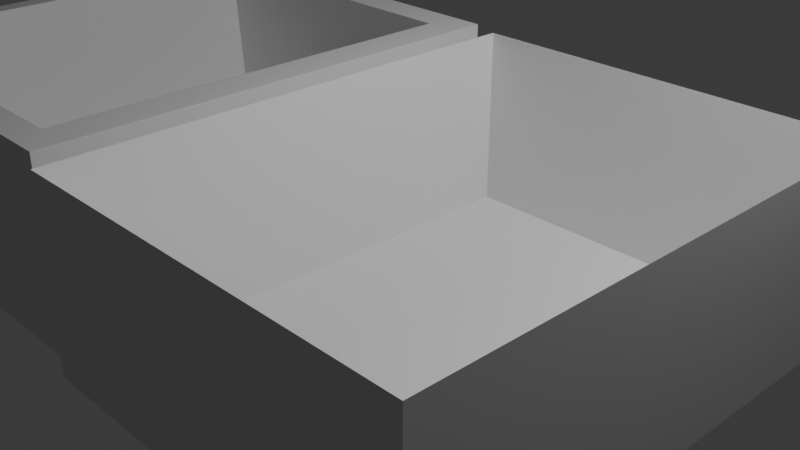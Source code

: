 # Source: SentouBath.blend  (saved by Blender 5.2.44; exported with 4.5.12 LTS)
import bpy
from mathutils import Matrix  # noqa: F401  (used for matrix-valued properties, if any)

bpy.ops.wm.read_factory_settings(use_empty=True)
scene = bpy.context.scene
scene.name = 'Scene'

# ---- collections
col_collection = bpy.data.collections.new('Collection'); scene.collection.children.link(col_collection)

# ---- materials (node trees are filled in below, after node groups)
mat_material = bpy.data.materials.new('Material')
mat_material.alpha_threshold = 0.0
mat_material.use_backface_culling_lightprobe_volume = False
mat_material.roughness = 0.5
mat_material.line_color = (0.0, 0.0, 0.0, 1.0)

# ---- material node trees
mat_material.use_nodes = True; mat_material.node_tree.nodes.clear()
_N = mat_material.node_tree.nodes; _L = mat_material.node_tree.links
n0 = _N.new('ShaderNodeOutputMaterial'); n0.name = 'Material Output'; n0.location = (200, 100)
n1 = _N.new('ShaderNodeBsdfPrincipled'); n1.name = 'Principled BSDF'; n1.location = (-200, 100)
n1.inputs[10].default_value = 0.005
_L.new(n1.outputs[0], n0.inputs[0])
n0.is_active_output = True

# ---- world
world_world = bpy.data.worlds.new('World'); scene.world = world_world
world_world.use_nodes = True; world_world.node_tree.nodes.clear()
_N = world_world.node_tree.nodes; _L = world_world.node_tree.links
n0 = _N.new('ShaderNodeOutputWorld'); n0.name = 'World Output'; n0.location = (200, 100)
n1 = _N.new('ShaderNodeBackground'); n1.name = 'Background'; n1.location = (-200, 100)
n1.inputs[0].default_value = (0.05088, 0.05088, 0.05088, 1.0)
_L.new(n1.outputs[0], n0.inputs[0])
n0.is_active_output = True
world_world.color = (0.05088, 0.05088, 0.05088)
world_world.sun_shadow_jitter_overblur = 0.0

# ---- cameras
cam_camera = bpy.data.cameras.new('Camera')
cam_camera.clip_end = 100.0
cam_camera.ortho_scale = 7.314

# ---- lights
light_light = bpy.data.lights.new('Light', 'POINT')
light_light.energy = 1000.0
light_light.shadow_soft_size = 0.1

# ---- meshes
me_cube_001 = bpy.data.meshes.new('Cube.001')
me_cube_001.from_pydata([(-1.0, -1.0, -1.0), (-1.0, -1.0, 1.0), (-1.0, 1.0, -1.0), (-1.0, 1.0, 1.0), (1.0, -1.0, -1.0), (1.0, -1.0, 1.0), (1.0, 1.0, -1.0), (1.0, 1.0, 1.0)], [], [(0, 1, 3, 2), (2, 3, 7, 6), (6, 7, 5, 4), (4, 5, 1, 0), (2, 6, 4, 0)])
_uv = me_cube_001.uv_layers.new(name='UVMap')
_uv.uv.foreach_set('vector', [0.375, 0.0, 0.625, 0.0, 0.625, 0.25, 0.375, 0.25, 0.375, 0.25, 0.625, 0.25, 0.625, 0.5, 0.375, 0.5, 0.375, 0.5, 0.625, 0.5, 0.625, 0.75, 0.375, 0.75, 0.375, 0.75, 0.625, 0.75, 0.625, 1.0, 0.375, 1.0, 0.125, 0.5, 0.375, 0.5, 0.375, 0.75, 0.125, 0.75])
me_cube_001.update()
me_cube = bpy.data.meshes.new('Cube')
me_cube.from_pydata([(1.002, 1.002, 1.002), (1.002, 1.002, -1.002), (1.002, -1.002, 1.002), (1.002, -1.002, -1.002), (-1.002, 1.002, 1.002), (-1.002, 1.002, -1.002), (-1.002, -1.002, 1.002), (-1.002, -1.002, -1.002), (-1.002, 0.8631, -1.002), (1.002, 0.8631, 1.002), (-1.002, 0.8631, 1.002), (1.002, 0.8631, -1.002), (-0.9003, 1.002, -1.002), (-0.9003, -1.002, 1.002), (-0.9003, -1.002, -1.002), (-0.9003, 1.002, 1.002), (-0.8351, 0.8631, -1.002), (-0.9003, 0.8631, 1.002), (0.8228, -1.002, -1.002), (0.8228, 1.002, 1.002), (0.8228, 0.8631, 1.002), (0.8228, 1.002, -1.002), (0.8228, -1.002, 1.002), (0.8228, 0.8631, -1.002), (-1.002, -0.8845, -1.002), (1.002, -0.8845, 1.002), (-1.002, -0.8845, 1.002), (1.002, -0.8845, -1.002), (-0.8351, -0.8845, -1.002), (-0.9003, -0.8845, 1.002), (0.8228, -0.8845, 1.002), (0.8228, -0.8845, -1.002), (-1.002, -0.8845, -6.442), (-1.002, -1.002, -6.442), (-0.9003, 1.002, -6.442), (-1.002, 1.002, -6.442), (0.8228, -1.002, -6.442), (1.002, -1.002, -6.442), (1.002, 0.8631, -6.442), (1.002, 1.002, -6.442), (-1.002, 0.8631, -6.442), (1.002, -0.8845, -6.442), (-0.9003, 0.8631, -6.442), (0.8228, 1.002, -6.442), (-0.9003, -1.002, -6.442), (0.8228, 0.8631, -6.442), (-0.9003, -0.8845, -6.442), (0.8228, -0.8845, -6.442), (0.4896, 1.002, -1.002), (0.4896, -1.002, 1.002), (0.5022, 0.8631, -1.002), (0.4896, -1.002, -1.002), (0.4896, 1.002, 1.002), (0.4896, 0.8631, 1.002), (0.5022, -0.8845, -1.002), (0.4896, -0.8845, 1.002), (0.4896, 1.002, -6.442), (0.4896, 0.8631, -6.442), (0.4896, -1.002, -6.442), (0.4896, -0.8845, -6.442), (-1.002, 0.6129, 1.002), (1.002, 0.6129, -1.002), (-1.002, 0.6129, -1.002), (1.002, 0.6129, 1.002), (-0.8351, 0.6129, -1.002), (-0.9003, 0.6129, 1.002), (0.8228, 0.6129, 1.002), (0.8228, 0.6129, -1.002), (1.002, 0.6129, -6.442), (-1.002, 0.6129, -6.442), (-0.9003, 0.6129, -6.442), (0.8228, 0.6129, -6.442), (0.4896, 0.6129, 1.002), (0.5022, 0.6129, -1.002)], [], [(29, 26, 6, 13), (14, 13, 6, 7), (8, 10, 4, 5), (54, 31, 47, 59), (27, 25, 2, 3), (21, 19, 0, 1), (1, 0, 9, 11), (7, 24, 32, 33), (62, 60, 10, 8), (15, 4, 10, 17), (52, 15, 17, 53), (14, 7, 33, 44), (5, 4, 15, 12), (62, 8, 40, 69), (51, 49, 13, 14), (55, 29, 13, 49), (25, 30, 22, 2), (3, 2, 22, 18), (0, 19, 20, 9), (67, 23, 45, 71), (48, 52, 19, 21), (21, 1, 39, 43), (73, 67, 31, 54), (63, 66, 30, 25), (72, 65, 29, 55), (48, 21, 43, 56), (7, 6, 26, 24), (61, 63, 25, 27), (8, 5, 35, 40), (65, 60, 26, 29), (47, 41, 37, 36), (43, 39, 38, 45), (35, 34, 42, 40), (32, 46, 44, 33), (56, 43, 45, 57), (59, 47, 36, 58), (69, 70, 46, 32), (71, 68, 41, 47), (61, 27, 41, 68), (3, 18, 36, 37), (5, 12, 34, 35), (50, 16, 42, 57), (51, 14, 44, 58), (27, 3, 37, 41), (64, 28, 46, 70), (1, 11, 38, 39), (18, 51, 58, 36), (23, 50, 57, 45), (46, 59, 58, 44), (34, 56, 57, 42), (12, 48, 56, 34), (66, 72, 55, 30), (64, 73, 54, 28), (12, 15, 52, 48), (30, 55, 49, 22), (18, 22, 49, 51), (19, 52, 53, 20), (28, 54, 59, 46), (16, 50, 73, 64), (20, 53, 72, 66), (16, 64, 70, 42), (11, 61, 68, 38), (45, 38, 68, 71), (40, 42, 70, 69), (17, 10, 60, 65), (11, 9, 63, 61), (53, 17, 65, 72), (9, 20, 66, 63), (50, 23, 67, 73), (31, 67, 71, 47), (24, 62, 69, 32), (24, 26, 60, 62)])
_uv = me_cube.uv_layers.new(name='UVMap')
_uv.uv.foreach_set('vector', [0.8466, 0.7271, 0.875, 0.7271, 0.875, 0.75, 0.8466, 0.75, 0.375, 0.9716, 0.625, 0.9716, 0.625, 1.0, 0.375, 1.0, 0.375, 0.2266, 0.625, 0.2266, 0.625, 0.25, 0.375, 0.25, 0.3067, 0.7271, 0.3434, 0.7271, 0.3434, 0.7271, 0.3067, 0.7271, 0.375, 0.7271, 0.625, 0.7271, 0.625, 0.75, 0.375, 0.75, 0.375, 0.4684, 0.625, 0.4684, 0.625, 0.5, 0.375, 0.5, 0.375, 0.5, 0.625, 0.5, 0.625, 0.5234, 0.375, 0.5234, 0.375, 0.0, 0.375, 0.02294, 0.375, 0.02294, 0.375, 0.0, 0.375, 0.1974, 0.625, 0.1974, 0.625, 0.2266, 0.375, 0.2266, 0.8466, 0.5, 0.875, 0.5, 0.875, 0.5234, 0.8466, 0.5234, 0.6933, 0.5, 0.8466, 0.5, 0.8466, 0.5234, 0.6933, 0.5234, 0.375, 0.9716, 0.375, 1.0, 0.375, 1.0, 0.375, 0.9716, 0.375, 0.25, 0.625, 0.25, 0.625, 0.2784, 0.375, 0.2784, 0.375, 0.1974, 0.375, 0.2266, 0.375, 0.2266, 0.375, 0.1974, 0.375, 0.8183, 0.625, 0.8183, 0.625, 0.9716, 0.375, 0.9716, 0.6933, 0.7271, 0.8466, 0.7271, 0.8466, 0.75, 0.6933, 0.75, 0.625, 0.7271, 0.6566, 0.7271, 0.6566, 0.75, 0.625, 0.75, 0.375, 0.75, 0.625, 0.75, 0.625, 0.7816, 0.375, 0.7816, 0.625, 0.5, 0.6566, 0.5, 0.6566, 0.5234, 0.625, 0.5234, 0.3434, 0.5526, 0.3434, 0.5234, 0.3434, 0.5234, 0.3434, 0.5526, 0.375, 0.4317, 0.625, 0.4317, 0.625, 0.4684, 0.375, 0.4684, 0.375, 0.4684, 0.375, 0.5, 0.375, 0.5, 0.375, 0.4684, 0.3067, 0.5526, 0.3434, 0.5526, 0.3434, 0.7271, 0.3067, 0.7271, 0.625, 0.5526, 0.6566, 0.5526, 0.6566, 0.7271, 0.625, 0.7271, 0.6933, 0.5526, 0.8466, 0.5526, 0.8466, 0.7271, 0.6933, 0.7271, 0.375, 0.4317, 0.375, 0.4684, 0.375, 0.4684, 0.375, 0.4317, 0.375, 0.0, 0.625, 0.0, 0.625, 0.02294, 0.375, 0.02294, 0.375, 0.5526, 0.625, 0.5526, 0.625, 0.7271, 0.375, 0.7271, 0.375, 0.2266, 0.375, 0.25, 0.375, 0.25, 0.375, 0.2266, 0.8466, 0.5526, 0.875, 0.5526, 0.875, 0.7271, 0.8466, 0.7271, 0.3434, 0.7271, 0.375, 0.7271, 0.375, 0.75, 0.3434, 0.75, 0.3434, 0.5, 0.375, 0.5, 0.375, 0.5234, 0.3434, 0.5234, 0.125, 0.5, 0.1534, 0.5, 0.1534, 0.5234, 0.125, 0.5234, 0.125, 0.7271, 0.1534, 0.7271, 0.1534, 0.75, 0.125, 0.75, 0.3067, 0.5, 0.3434, 0.5, 0.3434, 0.5234, 0.3067, 0.5234, 0.3067, 0.7271, 0.3434, 0.7271, 0.3434, 0.75, 0.3067, 0.75, 0.125, 0.5526, 0.1534, 0.5526, 0.1534, 0.7271, 0.125, 0.7271, 0.3434, 0.5526, 0.375, 0.5526, 0.375, 0.7271, 0.3434, 0.7271, 0.375, 0.5526, 0.375, 0.7271, 0.375, 0.7271, 0.375, 0.5526, 0.375, 0.75, 0.375, 0.7816, 0.375, 0.7816, 0.375, 0.75, 0.375, 0.25, 0.375, 0.2784, 0.375, 0.2784, 0.375, 0.25, 0.3067, 0.5234, 0.1534, 0.5234, 0.1534, 0.5234, 0.3067, 0.5234, 0.375, 0.8183, 0.375, 0.9716, 0.375, 0.9716, 0.375, 0.8183, 0.375, 0.7271, 0.375, 0.75, 0.375, 0.75, 0.375, 0.7271, 0.1534, 0.5526, 0.1534, 0.7271, 0.1534, 0.7271, 0.1534, 0.5526, 0.375, 0.5, 0.375, 0.5234, 0.375, 0.5234, 0.375, 0.5, 0.375, 0.7816, 0.375, 0.8183, 0.375, 0.8183, 0.375, 0.7816, 0.3434, 0.5234, 0.3067, 0.5234, 0.3067, 0.5234, 0.3434, 0.5234, 0.1534, 0.7271, 0.3067, 0.7271, 0.3067, 0.75, 0.1534, 0.75, 0.1534, 0.5, 0.3067, 0.5, 0.3067, 0.5234, 0.1534, 0.5234, 0.375, 0.2784, 0.375, 0.4317, 0.375, 0.4317, 0.375, 0.2784, 0.6566, 0.5526, 0.6933, 0.5526, 0.6933, 0.7271, 0.6566, 0.7271, 0.1534, 0.5526, 0.3067, 0.5526, 0.3067, 0.7271, 0.1534, 0.7271, 0.375, 0.2784, 0.625, 0.2784, 0.625, 0.4317, 0.375, 0.4317, 0.6566, 0.7271, 0.6933, 0.7271, 0.6933, 0.75, 0.6566, 0.75, 0.375, 0.7816, 0.625, 0.7816, 0.625, 0.8183, 0.375, 0.8183, 0.6566, 0.5, 0.6933, 0.5, 0.6933, 0.5234, 0.6566, 0.5234, 0.1534, 0.7271, 0.3067, 0.7271, 0.3067, 0.7271, 0.1534, 0.7271, 0.1534, 0.5234, 0.3067, 0.5234, 0.3067, 0.5526, 0.1534, 0.5526, 0.6566, 0.5234, 0.6933, 0.5234, 0.6933, 0.5526, 0.6566, 0.5526, 0.1534, 0.5234, 0.1534, 0.5526, 0.1534, 0.5526, 0.1534, 0.5234, 0.375, 0.5234, 0.375, 0.5526, 0.375, 0.5526, 0.375, 0.5234, 0.3434, 0.5234, 0.375, 0.5234, 0.375, 0.5526, 0.3434, 0.5526, 0.125, 0.5234, 0.1534, 0.5234, 0.1534, 0.5526, 0.125, 0.5526, 0.8466, 0.5234, 0.875, 0.5234, 0.875, 0.5526, 0.8466, 0.5526, 0.375, 0.5234, 0.625, 0.5234, 0.625, 0.5526, 0.375, 0.5526, 0.6933, 0.5234, 0.8466, 0.5234, 0.8466, 0.5526, 0.6933, 0.5526, 0.625, 0.5234, 0.6566, 0.5234, 0.6566, 0.5526, 0.625, 0.5526, 0.3067, 0.5234, 0.3434, 0.5234, 0.3434, 0.5526, 0.3067, 0.5526, 0.3434, 0.7271, 0.3434, 0.5526, 0.3434, 0.5526, 0.3434, 0.7271, 0.375, 0.02294, 0.375, 0.1974, 0.375, 0.1974, 0.375, 0.02294, 0.375, 0.02294, 0.625, 0.02294, 0.625, 0.1974, 0.375, 0.1974])
me_cube.materials.append(mat_material)
me_cube.use_mirror_vertex_groups = False
me_cube.update()

# ---- objects
ob_cube_001 = bpy.data.objects.new('Cube.001', me_cube_001)
ob_cube = bpy.data.objects.new('Cube', me_cube)
ob_light = bpy.data.objects.new('Light', light_light)
ob_camera = bpy.data.objects.new('Camera', cam_camera)
ob_empty = bpy.data.objects.new('Empty', None)
ob_empty_001 = bpy.data.objects.new('Empty.001', None)

# ---- transforms, parenting, visibility, modifiers, constraints
ob_cube_001.location = (1.542, -0.7233, 0.3833)
ob_cube_001.scale = (2.175, 2.748, 1.0)
ob_cube.location = (-3.121, -0.6264, -0.3445)
ob_cube.scale = (2.2, 2.7, -0.2724)
ob_cube.lock_rotations_4d = False
ob_cube.empty_display_type = 'ARROWS'
ob_cube.lineart.crease_threshold = 0.0
ob_light.location = (4.076, 1.005, 5.904)
ob_light.rotation_euler = (0.6503, 0.05522, 1.866)
ob_light.lock_rotations_4d = False
ob_light.empty_display_type = 'ARROWS'
ob_light.color = (0.0, 0.0, 0.0, 0.0)
ob_light.lineart.crease_threshold = 0.0
ob_camera.location = (7.359, -6.926, 4.958)
ob_camera.rotation_euler = (1.109, 0.0, 0.8149)
ob_camera.lock_rotations_4d = False
ob_camera.empty_display_type = 'ARROWS'
ob_camera.color = (0.0, 0.0, 0.0, 0.0)
ob_camera.display_type = 'WIRE'
ob_camera.lineart.crease_threshold = 0.0
ob_empty.location = (-3.732, 3.934, 2.976)
ob_empty.rotation_euler = (1.571, 0.0, 0.0)
ob_empty.scale = (2.106, 2.106, 2.106)
ob_empty.empty_display_type = 'IMAGE'
ob_empty.empty_display_size = 5.0
ob_empty_001.location = (6.114, 4.067, 5.261)
ob_empty_001.rotation_euler = (1.571, 1.571, 0.0)
ob_empty_001.scale = (2.393, 2.393, 2.393)
ob_empty_001.empty_display_type = 'IMAGE'
ob_empty_001.empty_display_size = 5.0

# ---- collection membership
scene.collection.objects.link(ob_cube_001)
col_collection.objects.link(ob_cube)
col_collection.objects.link(ob_light)
col_collection.objects.link(ob_camera)
col_collection.objects.link(ob_empty)
col_collection.objects.link(ob_empty_001)

# ---- scene / render settings (as saved in the file)
scene.camera = ob_camera
scene.frame_start = 1; scene.frame_end = 250; scene.frame_set(1)
scene.render.engine = 'BLENDER_EEVEE_NEXT'
scene.render.bake_bias = 0.0
scene.render.bake_samples = 0
scene.render.compositor_device = 'GPU'
scene.eevee.use_volume_custom_range = False
scene.eevee.fast_gi_thickness_near = 0.1
scene.eevee.fast_gi_thickness_far = 0.0
scene.eevee.ray_tracing_options.screen_trace_thickness = 0.1
bpy.context.view_layer.update()
